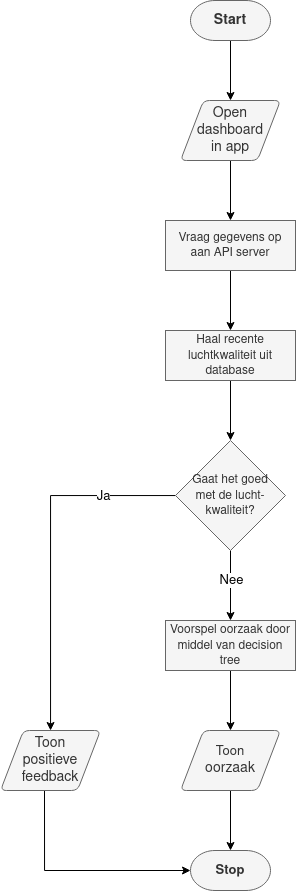

The diagram above was exported from draw.io. Its source (the exported page's mxGraphModel, read from the mxfile embedded in the PNG):
<mxGraphModel dx="1421" dy="804" grid="1" gridSize="10" guides="1" tooltips="1" connect="1" arrows="1" fold="1" page="1" pageScale="1" pageWidth="827" pageHeight="1169" math="0" shadow="0">
  <root>
    <mxCell id="WIyWlLk6GJQsqaUBKTNV-0" />
    <mxCell id="WIyWlLk6GJQsqaUBKTNV-1" parent="WIyWlLk6GJQsqaUBKTNV-0" />
    <mxCell id="9pQxRodcaStmLG8PdeBX-28" style="edgeStyle=orthogonalEdgeStyle;rounded=0;orthogonalLoop=1;jettySize=auto;html=1;entryX=0.5;entryY=0;entryDx=0;entryDy=0;fontSize=13;" edge="1" parent="WIyWlLk6GJQsqaUBKTNV-1" source="9pQxRodcaStmLG8PdeBX-1" target="9pQxRodcaStmLG8PdeBX-27">
      <mxGeometry relative="1" as="geometry" />
    </mxCell>
    <mxCell id="9pQxRodcaStmLG8PdeBX-1" value="&lt;b&gt;&lt;font style=&quot;font-size: 14px&quot;&gt;Start&lt;/font&gt;&lt;/b&gt;" style="strokeWidth=1;html=1;shape=mxgraph.flowchart.terminator;whiteSpace=wrap;fillColor=#f5f5f5;strokeColor=#666666;fontColor=#333333;" vertex="1" parent="WIyWlLk6GJQsqaUBKTNV-1">
      <mxGeometry x="210" y="20" width="80" height="40" as="geometry" />
    </mxCell>
    <mxCell id="9pQxRodcaStmLG8PdeBX-22" style="edgeStyle=orthogonalEdgeStyle;rounded=0;orthogonalLoop=1;jettySize=auto;html=1;entryX=0.5;entryY=0;entryDx=0;entryDy=0;entryPerimeter=0;fontSize=13;" edge="1" parent="WIyWlLk6GJQsqaUBKTNV-1" source="9pQxRodcaStmLG8PdeBX-2" target="9pQxRodcaStmLG8PdeBX-3">
      <mxGeometry relative="1" as="geometry" />
    </mxCell>
    <mxCell id="9pQxRodcaStmLG8PdeBX-2" value="&lt;div style=&quot;font-size: 13px&quot;&gt;&lt;font style=&quot;font-size: 13px&quot;&gt;Toon&lt;/font&gt;&lt;/div&gt;oorzaak" style="shape=parallelogram;html=1;strokeWidth=1;perimeter=parallelogramPerimeter;whiteSpace=wrap;rounded=1;arcSize=12;size=0.23;fontSize=14;fillColor=#f5f5f5;strokeColor=#666666;fontColor=#333333;" vertex="1" parent="WIyWlLk6GJQsqaUBKTNV-1">
      <mxGeometry x="200" y="750" width="100" height="60" as="geometry" />
    </mxCell>
    <mxCell id="9pQxRodcaStmLG8PdeBX-3" value="&lt;font style=&quot;font-size: 13px&quot;&gt;&lt;b&gt;Stop&lt;/b&gt;&lt;/font&gt;" style="strokeWidth=1;html=1;shape=mxgraph.flowchart.terminator;whiteSpace=wrap;fillColor=#f5f5f5;strokeColor=#666666;fontColor=#333333;" vertex="1" parent="WIyWlLk6GJQsqaUBKTNV-1">
      <mxGeometry x="210" y="870" width="80" height="40" as="geometry" />
    </mxCell>
    <mxCell id="9pQxRodcaStmLG8PdeBX-12" style="edgeStyle=orthogonalEdgeStyle;rounded=0;orthogonalLoop=1;jettySize=auto;html=1;entryX=0.5;entryY=0;entryDx=0;entryDy=0;fontSize=13;" edge="1" parent="WIyWlLk6GJQsqaUBKTNV-1" source="9pQxRodcaStmLG8PdeBX-4" target="9pQxRodcaStmLG8PdeBX-11">
      <mxGeometry relative="1" as="geometry" />
    </mxCell>
    <mxCell id="9pQxRodcaStmLG8PdeBX-4" value="&lt;div&gt;&lt;font style=&quot;font-size: 12px&quot;&gt;Vraag gegevens op&lt;/font&gt;&lt;/div&gt;&lt;div&gt;&lt;font style=&quot;font-size: 12px&quot;&gt;aan API server&lt;/font&gt;&lt;/div&gt;" style="rounded=0;whiteSpace=wrap;html=1;fontSize=13;strokeWidth=1;fillColor=#f5f5f5;strokeColor=#666666;fontColor=#333333;" vertex="1" parent="WIyWlLk6GJQsqaUBKTNV-1">
      <mxGeometry x="185" y="240" width="130" height="50" as="geometry" />
    </mxCell>
    <mxCell id="9pQxRodcaStmLG8PdeBX-14" style="edgeStyle=orthogonalEdgeStyle;rounded=0;orthogonalLoop=1;jettySize=auto;html=1;entryX=0.5;entryY=0;entryDx=0;entryDy=0;fontSize=13;" edge="1" parent="WIyWlLk6GJQsqaUBKTNV-1" source="9pQxRodcaStmLG8PdeBX-11" target="9pQxRodcaStmLG8PdeBX-15">
      <mxGeometry relative="1" as="geometry" />
    </mxCell>
    <mxCell id="9pQxRodcaStmLG8PdeBX-11" value="&lt;font style=&quot;font-size: 12px&quot;&gt;Haal recente luchtkwaliteit  uit database&lt;/font&gt;" style="rounded=0;whiteSpace=wrap;html=1;fontSize=13;strokeWidth=1;fillColor=#f5f5f5;strokeColor=#666666;fontColor=#333333;" vertex="1" parent="WIyWlLk6GJQsqaUBKTNV-1">
      <mxGeometry x="185" y="350" width="130" height="50" as="geometry" />
    </mxCell>
    <mxCell id="9pQxRodcaStmLG8PdeBX-25" style="edgeStyle=orthogonalEdgeStyle;rounded=0;orthogonalLoop=1;jettySize=auto;html=1;fontSize=13;" edge="1" parent="WIyWlLk6GJQsqaUBKTNV-1" source="9pQxRodcaStmLG8PdeBX-13" target="9pQxRodcaStmLG8PdeBX-2">
      <mxGeometry relative="1" as="geometry" />
    </mxCell>
    <mxCell id="9pQxRodcaStmLG8PdeBX-13" value="&lt;font style=&quot;font-size: 12px&quot;&gt;Voorspel oorzaak door middel van decision tree&lt;/font&gt;" style="rounded=0;whiteSpace=wrap;html=1;fontSize=13;strokeWidth=1;fillColor=#f5f5f5;strokeColor=#666666;fontColor=#333333;" vertex="1" parent="WIyWlLk6GJQsqaUBKTNV-1">
      <mxGeometry x="185" y="640" width="130" height="50" as="geometry" />
    </mxCell>
    <mxCell id="9pQxRodcaStmLG8PdeBX-16" style="edgeStyle=orthogonalEdgeStyle;rounded=0;orthogonalLoop=1;jettySize=auto;html=1;entryX=0.5;entryY=0;entryDx=0;entryDy=0;fontSize=13;" edge="1" parent="WIyWlLk6GJQsqaUBKTNV-1" source="9pQxRodcaStmLG8PdeBX-15" target="9pQxRodcaStmLG8PdeBX-13">
      <mxGeometry relative="1" as="geometry" />
    </mxCell>
    <mxCell id="9pQxRodcaStmLG8PdeBX-17" value="Nee" style="edgeLabel;html=1;align=center;verticalAlign=middle;resizable=0;points=[];fontSize=13;" vertex="1" connectable="0" parent="9pQxRodcaStmLG8PdeBX-16">
      <mxGeometry x="-0.2952" relative="1" as="geometry">
        <mxPoint y="5" as="offset" />
      </mxGeometry>
    </mxCell>
    <mxCell id="9pQxRodcaStmLG8PdeBX-23" style="edgeStyle=orthogonalEdgeStyle;rounded=0;orthogonalLoop=1;jettySize=auto;html=1;fontSize=13;" edge="1" parent="WIyWlLk6GJQsqaUBKTNV-1" source="9pQxRodcaStmLG8PdeBX-15" target="9pQxRodcaStmLG8PdeBX-20">
      <mxGeometry relative="1" as="geometry" />
    </mxCell>
    <mxCell id="9pQxRodcaStmLG8PdeBX-24" value="Ja" style="edgeLabel;html=1;align=center;verticalAlign=middle;resizable=0;points=[];fontSize=13;" vertex="1" connectable="0" parent="9pQxRodcaStmLG8PdeBX-23">
      <mxGeometry x="-0.595" y="2" relative="1" as="geometry">
        <mxPoint y="-2" as="offset" />
      </mxGeometry>
    </mxCell>
    <mxCell id="9pQxRodcaStmLG8PdeBX-15" value="&lt;div&gt;&lt;font style=&quot;font-size: 12px&quot;&gt;Gaat het goed&lt;/font&gt;&lt;/div&gt;&lt;div&gt;&lt;font style=&quot;font-size: 12px&quot;&gt;met de lucht-kwaliteit?&lt;/font&gt;&lt;/div&gt;" style="rhombus;whiteSpace=wrap;html=1;fontSize=13;strokeWidth=1;fillColor=#f5f5f5;strokeColor=#666666;fontColor=#333333;" vertex="1" parent="WIyWlLk6GJQsqaUBKTNV-1">
      <mxGeometry x="195" y="460" width="110" height="110" as="geometry" />
    </mxCell>
    <mxCell id="9pQxRodcaStmLG8PdeBX-21" style="edgeStyle=orthogonalEdgeStyle;rounded=0;orthogonalLoop=1;jettySize=auto;html=1;entryX=0;entryY=0.5;entryDx=0;entryDy=0;entryPerimeter=0;fontSize=13;exitX=0.44;exitY=0.997;exitDx=0;exitDy=0;exitPerimeter=0;" edge="1" parent="WIyWlLk6GJQsqaUBKTNV-1" source="9pQxRodcaStmLG8PdeBX-20" target="9pQxRodcaStmLG8PdeBX-3">
      <mxGeometry relative="1" as="geometry" />
    </mxCell>
    <mxCell id="9pQxRodcaStmLG8PdeBX-20" value="&lt;div&gt;Toon&lt;/div&gt;&lt;div&gt;positieve feedback&lt;/div&gt;" style="shape=parallelogram;html=1;strokeWidth=1;perimeter=parallelogramPerimeter;whiteSpace=wrap;rounded=1;arcSize=12;size=0.23;fontSize=14;fillColor=#f5f5f5;strokeColor=#666666;fontColor=#333333;" vertex="1" parent="WIyWlLk6GJQsqaUBKTNV-1">
      <mxGeometry x="20" y="750" width="100" height="60" as="geometry" />
    </mxCell>
    <mxCell id="9pQxRodcaStmLG8PdeBX-29" style="edgeStyle=orthogonalEdgeStyle;rounded=0;orthogonalLoop=1;jettySize=auto;html=1;entryX=0.5;entryY=0;entryDx=0;entryDy=0;fontSize=13;" edge="1" parent="WIyWlLk6GJQsqaUBKTNV-1" source="9pQxRodcaStmLG8PdeBX-27" target="9pQxRodcaStmLG8PdeBX-4">
      <mxGeometry relative="1" as="geometry" />
    </mxCell>
    <mxCell id="9pQxRodcaStmLG8PdeBX-27" value="&lt;div&gt;Open dashboard&lt;/div&gt;&lt;div&gt;in app&lt;/div&gt;" style="shape=parallelogram;html=1;strokeWidth=1;perimeter=parallelogramPerimeter;whiteSpace=wrap;rounded=1;arcSize=12;size=0.23;fontSize=14;fillColor=#f5f5f5;strokeColor=#666666;fontColor=#333333;" vertex="1" parent="WIyWlLk6GJQsqaUBKTNV-1">
      <mxGeometry x="200" y="120" width="100" height="60" as="geometry" />
    </mxCell>
  </root>
</mxGraphModel>